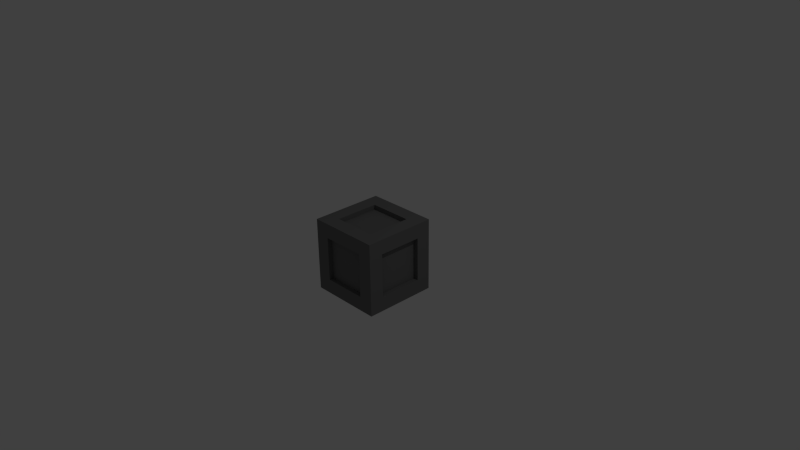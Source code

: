 # Source: cube_framed.blend  (saved by Blender 2.69.0; exported with 4.5.12 LTS)
import bpy
from mathutils import Matrix  # noqa: F401  (used for matrix-valued properties, if any)

bpy.ops.wm.read_factory_settings(use_empty=True)
scene = bpy.context.scene
scene.name = 'Scene'

# ---- collections
col_collection_1 = bpy.data.collections.new('Collection 1'); scene.collection.children.link(col_collection_1)

# ---- materials (node trees are filled in below, after node groups)
mat_base_plastic = bpy.data.materials.new('base_plastic')
mat_base_plastic.alpha_threshold = 0.0
mat_base_plastic.use_transparent_shadow = False
mat_base_plastic.diffuse_color = (0.1679, 0.1679, 0.1679, 1.0)
mat_base_plastic.roughness = 0.5
mat_base_plastic.line_color = (0.0, 0.0, 0.0, 1.0)

# ---- material node trees

# ---- world
world_world = bpy.data.worlds.new('World'); scene.world = world_world
world_world.color = (0.05088, 0.05088, 0.05088)
world_world.use_sun_shadow = False
world_world.sun_shadow_jitter_overblur = 0.0
world_world.cycles.sampling_method = 'MANUAL'
world_world.cycles.sample_map_resolution = 256

# ---- cameras
cam_camera = bpy.data.cameras.new('Camera')
cam_camera.clip_end = 100.0
cam_camera.lens = 35.0
cam_camera.sensor_width = 32.0
cam_camera.sensor_height = 18.0
cam_camera.ortho_scale = 7.314
cam_camera.dof.focus_distance = 0.0
cam_camera.dof.aperture_fstop = 128.0

# ---- lights
light_lamp = bpy.data.lights.new('Lamp', 'POINT')
light_lamp.transmission_factor = 0.0
light_lamp.cutoff_distance = 30.0
light_lamp.energy = 100.0
light_lamp.shadow_buffer_clip_start = 1.001
light_lamp.shadow_soft_size = 0.1
light_lamp.shadow_maximum_resolution = 0.006
light_lamp.use_absolute_resolution = True
light_lamp.cycles.use_multiple_importance_sampling = False

# ---- meshes
me_cube_001 = bpy.data.meshes.new('Cube.001')
me_cube_001.from_pydata([(-0.5, -0.5, -0.5), (-0.5, 0.5, -0.5), (0.5, 0.5, -0.5), (0.5, -0.5, -0.5), (-0.5, -0.5, 0.5), (-0.5, 0.5, 0.5), (0.5, 0.5, 0.5), (0.5, -0.5, 0.5), (-0.5, -0.2998, 0.5), (-0.5, -0.2998, -0.5), (0.5, -0.2998, 0.5), (0.5, -0.2998, -0.5), (-0.5, 0.301, 0.5), (0.5, 0.301, -0.5), (-0.5, 0.301, -0.5), (0.5, 0.301, 0.5), (-0.5, -0.5, -0.3013), (-0.5, 0.5, -0.3013), (0.5, 0.5, -0.3013), (0.5, -0.5, -0.3013), (-0.5, -0.2998, -0.3013), (0.5, -0.2998, -0.3013), (-0.5, 0.301, -0.3013), (0.5, 0.301, -0.3013), (-0.5, -0.5, 0.3), (-0.5, 0.5, 0.3), (0.5, 0.5, 0.3), (0.5, -0.5, 0.3), (-0.5, -0.2998, 0.3), (0.5, -0.2998, 0.3), (-0.5, 0.301, 0.3), (0.5, 0.301, 0.3), (-0.3009, 0.5, 0.5), (-0.3009, 0.5, -0.5), (-0.3009, -0.5, 0.5), (-0.3009, -0.5, -0.5), (-0.3009, -0.2998, -0.5), (-0.3009, -0.2998, 0.5), (-0.3009, 0.301, -0.5), (-0.3009, 0.301, 0.5), (-0.3009, 0.5, -0.3013), (-0.3009, -0.5, -0.3013), (-0.3009, 0.5, 0.3), (-0.3009, -0.5, 0.3), (0.2999, 0.5, 0.5), (0.2999, -0.5, -0.5), (0.2999, -0.2998, -0.5), (0.2999, 0.301, -0.5), (0.2999, -0.5, -0.3013), (0.2999, -0.5, 0.3), (0.2999, 0.5, -0.5), (0.2999, -0.5, 0.5), (0.2999, -0.2998, 0.5), (0.2999, 0.301, 0.5), (0.2999, 0.5, -0.3013), (0.2999, 0.5, 0.3), (-0.3009, -0.2998, 0.435), (-0.3009, 0.301, 0.435), (0.2999, -0.2998, 0.435), (0.2999, 0.301, 0.435), (-0.3009, 0.5, -0.3013), (-0.3009, 0.5, 0.3), (0.2999, 0.5, -0.3013), (0.2999, 0.5, 0.3), (-0.3009, 0.4346, -0.3013), (-0.3009, 0.4346, 0.3), (0.2999, 0.4346, -0.3013), (0.2999, 0.4346, 0.3), (0.4345, -0.2998, -0.3013), (0.4345, 0.301, -0.3013), (0.4345, -0.2998, 0.3), (0.4345, 0.301, 0.3), (-0.4345, -0.2998, -0.3013), (-0.4345, 0.301, -0.3013), (-0.4345, -0.2998, 0.3), (-0.4345, 0.301, 0.3), (-0.3009, -0.4358, -0.3013), (-0.3009, -0.4358, 0.3), (0.2999, -0.4358, -0.3013), (0.2999, -0.4358, 0.3), (-0.3009, -0.2998, -0.4345), (-0.3009, 0.301, -0.4345), (0.2999, -0.2998, -0.4345), (0.2999, 0.301, -0.4345)], [], [(22, 17, 1, 14), (54, 18, 2, 50), (21, 19, 3, 11), (41, 16, 0, 35), (47, 50, 2, 13), (39, 32, 5, 12), (16, 20, 9, 0), (23, 21, 11, 13), (45, 46, 11, 3), (34, 37, 8, 4), (20, 22, 14, 9), (46, 47, 13, 11), (37, 39, 12, 8), (18, 23, 13, 2), (30, 25, 17, 22), (55, 26, 18, 54), (29, 27, 19, 21), (43, 24, 16, 41), (24, 28, 20, 16), (31, 29, 70, 71), (28, 30, 75, 74), (26, 31, 23, 18), (12, 5, 25, 30), (44, 6, 26, 55), (10, 7, 27, 29), (34, 4, 24, 43), (4, 8, 28, 24), (15, 10, 29, 31), (8, 12, 30, 28), (6, 15, 31, 26), (17, 40, 33, 1), (48, 41, 35, 45), (14, 1, 33, 38), (53, 44, 32, 39), (0, 9, 36, 35), (51, 52, 37, 34), (9, 14, 38, 36), (52, 53, 59, 58), (25, 42, 40, 17), (48, 49, 79, 78), (5, 32, 42, 25), (51, 34, 43, 49), (40, 54, 50, 33), (38, 33, 50, 47), (35, 36, 46, 45), (47, 46, 82, 83), (55, 54, 62, 63), (32, 44, 55, 42), (19, 48, 45, 3), (15, 6, 44, 53), (7, 10, 52, 51), (10, 15, 53, 52), (27, 49, 48, 19), (7, 51, 49, 27), (58, 59, 57, 56), (53, 39, 57, 59), (37, 52, 58, 56), (39, 37, 56, 57), (63, 62, 66, 67), (42, 55, 63, 61), (54, 40, 60, 62), (40, 42, 61, 60), (65, 67, 66, 64), (61, 63, 67, 65), (62, 60, 64, 66), (60, 61, 65, 64), (71, 70, 68, 69), (23, 31, 71, 69), (29, 21, 68, 70), (21, 23, 69, 68), (74, 75, 73, 72), (30, 22, 73, 75), (20, 28, 74, 72), (22, 20, 72, 73), (79, 77, 76, 78), (49, 43, 77, 79), (41, 48, 78, 76), (43, 41, 76, 77), (80, 81, 83, 82), (38, 47, 83, 81), (46, 36, 80, 82), (36, 38, 81, 80)])
_uv = me_cube_001.uv_layers.new(name='UVMap')
_uv.uv.foreach_set('vector', [0.199, 0.1987, 0.0, 0.1987, 0.0, 0.0, 0.199, 0.0, 0.2001, 0.1987, 0.0, 0.1987, 0.0, 0.0, 0.2001, 0.0, 0.2002, 0.1987, 0.0, 0.1987, 0.0, 0.0, 0.2002, 0.0, 0.1991, 0.1987, 0.0, 0.1987, 0.0, 0.0, 0.1991, 0.0, 0.7999, 0.199, 0.7999, 0.0, 1.0, 0.0, 1.0, 0.199, 0.1991, 0.801, 0.1991, 1.0, 0.0, 1.0, 0.0, 0.801, 1.0, 0.1987, 0.7998, 0.1987, 0.7998, 0.0, 1.0, 0.0, 0.801, 0.1987, 0.2002, 0.1987, 0.2002, 0.0, 0.801, 0.0, 0.7999, 1.0, 0.7999, 0.7998, 1.0, 0.7998, 1.0, 1.0, 0.1991, 0.0, 0.1991, 0.2002, 0.0, 0.2002, 0.0, 0.0, 0.7998, 0.1987, 0.199, 0.1987, 0.199, 0.0, 0.7998, 0.0, 0.7999, 0.7998, 0.7999, 0.199, 1.0, 0.199, 1.0, 0.7998, 0.1991, 0.2002, 0.1991, 0.801, 0.0, 0.801, 0.0, 0.2002, 1.0, 0.1987, 0.801, 0.1987, 0.801, 0.0, 1.0, 0.0, 0.199, 0.8, 0.0, 0.8, 0.0, 0.1987, 0.199, 0.1987, 0.2001, 0.8, 1.223e-07, 0.8, 0.0, 0.1987, 0.2001, 0.1987, 0.2002, 0.8, 0.0, 0.8, 0.0, 0.1987, 0.2002, 0.1987, 0.1991, 0.8, 9.848e-08, 0.8, 0.0, 0.1987, 0.1991, 0.1987, 1.0, 0.8, 0.7998, 0.8, 0.7998, 0.1987, 1.0, 0.1987, 0.801, 0.8, 0.2002, 0.8, 0.2202, 0.7821, 0.7806, 0.7821, 0.7998, 0.8, 0.199, 0.8, 0.2197, 0.7819, 0.7795, 0.7819, 1.0, 0.8, 0.801, 0.8, 0.801, 0.1987, 1.0, 0.1987, 0.199, 1.0, 0.0, 1.0, 0.0, 0.8, 0.199, 0.8, 0.2001, 1.0, 1.223e-07, 1.0, 1.223e-07, 0.8, 0.2001, 0.8, 0.2002, 1.0, 0.0, 1.0, 0.0, 0.8, 0.2002, 0.8, 0.1991, 1.0, 9.848e-08, 1.0, 9.848e-08, 0.8, 0.1991, 0.8, 1.0, 1.0, 0.7998, 1.0, 0.7998, 0.8, 1.0, 0.8, 0.801, 1.0, 0.2002, 1.0, 0.2002, 0.8, 0.801, 0.8, 0.7998, 1.0, 0.199, 1.0, 0.199, 0.8, 0.7998, 0.8, 1.0, 1.0, 0.801, 1.0, 0.801, 0.8, 1.0, 0.8, 1.0, 0.1987, 0.8009, 0.1987, 0.8009, 0.0, 1.0, 0.0, 0.7999, 0.1987, 0.1991, 0.1987, 0.1991, 0.0, 0.7999, 0.0, 0.0, 0.199, 0.0, 0.0, 0.1991, 0.0, 0.1991, 0.199, 0.7999, 0.801, 0.7999, 1.0, 0.1991, 1.0, 0.1991, 0.801, 0.0, 1.0, 0.0, 0.7998, 0.1991, 0.7998, 0.1991, 1.0, 0.7999, 0.0, 0.7999, 0.2002, 0.1991, 0.2002, 0.1991, 0.0, 0.0, 0.7998, 0.0, 0.199, 0.1991, 0.199, 0.1991, 0.7998, 0.7999, 0.2002, 0.7999, 0.801, 0.7808, 0.7813, 0.7808, 0.2195, 1.0, 0.8, 0.8009, 0.8, 0.8009, 0.1987, 1.0, 0.1987, 0.7999, 0.1987, 0.7999, 0.8, 0.7804, 0.7824, 0.7804, 0.221, 1.0, 1.0, 0.8009, 1.0, 0.8009, 0.8, 1.0, 0.8, 0.7999, 1.0, 0.1991, 1.0, 0.1991, 0.8, 0.7999, 0.8, 0.8009, 0.1987, 0.2001, 0.1987, 0.2001, 0.0, 0.8009, 0.0, 0.1991, 0.199, 0.1991, 0.0, 0.7999, 0.0, 0.7999, 0.199, 0.1991, 1.0, 0.1991, 0.7998, 0.7999, 0.7998, 0.7999, 1.0, 0.7999, 0.199, 0.7999, 0.7998, 0.7792, 0.7789, 0.7792, 0.2203, 0.0, 0.0, 0.0, 0.0, 0.0, 0.0, 0.0, 0.0, 0.8009, 1.0, 0.2001, 1.0, 0.2001, 0.8, 0.8009, 0.8, 1.0, 0.1987, 0.7999, 0.1987, 0.7999, 0.0, 1.0, 0.0, 1.0, 0.801, 1.0, 1.0, 0.7999, 1.0, 0.7999, 0.801, 1.0, 0.0, 1.0, 0.2002, 0.7999, 0.2002, 0.7999, 0.0, 1.0, 0.2002, 1.0, 0.801, 0.7999, 0.801, 0.7999, 0.2002, 1.0, 0.8, 0.7999, 0.8, 0.7999, 0.1987, 1.0, 0.1987, 1.0, 1.0, 0.7999, 1.0, 0.7999, 0.8, 1.0, 0.8, 0.7808, 0.2195, 0.7808, 0.7813, 0.219, 0.7813, 0.219, 0.2195, 0.7999, 0.801, 0.1991, 0.801, 0.219, 0.7813, 0.7808, 0.7813, 0.1991, 0.2002, 0.7999, 0.2002, 0.7808, 0.2195, 0.219, 0.2195, 0.1991, 0.801, 0.1991, 0.2002, 0.219, 0.2195, 0.219, 0.7813, 0.2001, 0.8, 0.2001, 0.1987, 0.2201, 0.2215, 0.2201, 0.782, 0.0, 0.0, 0.0, 0.0, 0.0, 0.0, 0.0, 0.0, 0.0, 0.0, 0.0, 0.0, 0.0, 0.0, 0.0, 0.0, 0.0, 0.0, 0.0, 0.0, 0.0, 0.0, 0.0, 0.0, 0.7801, 0.782, 0.2201, 0.782, 0.2201, 0.2215, 0.7801, 0.2215, 0.8009, 0.8, 0.2001, 0.8, 0.2201, 0.782, 0.7801, 0.782, 0.2001, 0.1987, 0.8009, 0.1987, 0.7801, 0.2215, 0.2201, 0.2215, 0.8009, 0.1987, 0.8009, 0.8, 0.7801, 0.782, 0.7801, 0.2215, 0.7806, 0.7821, 0.2202, 0.7821, 0.2202, 0.2213, 0.7806, 0.2213, 0.801, 0.1987, 0.801, 0.8, 0.7806, 0.7821, 0.7806, 0.2213, 0.2002, 0.8, 0.2002, 0.1987, 0.2202, 0.2213, 0.2202, 0.7821, 0.2002, 0.1987, 0.801, 0.1987, 0.7806, 0.2213, 0.2202, 0.2213, 0.7795, 0.7819, 0.2197, 0.7819, 0.2197, 0.2216, 0.7795, 0.2216, 0.199, 0.8, 0.199, 0.1987, 0.2197, 0.2216, 0.2197, 0.7819, 0.7998, 0.1987, 0.7998, 0.8, 0.7795, 0.7819, 0.7795, 0.2216, 0.199, 0.1987, 0.7998, 0.1987, 0.7795, 0.2216, 0.2197, 0.2216, 0.7804, 0.7824, 0.2195, 0.7824, 0.2195, 0.221, 0.7804, 0.221, 0.7999, 0.8, 0.1991, 0.8, 0.2195, 0.7824, 0.7804, 0.7824, 0.1991, 0.1987, 0.7999, 0.1987, 0.7804, 0.221, 0.2195, 0.221, 0.1991, 0.8, 0.1991, 0.1987, 0.2195, 0.221, 0.2195, 0.7824, 0.2207, 0.7789, 0.2207, 0.2203, 0.7792, 0.2203, 0.7792, 0.7789, 0.1991, 0.199, 0.7999, 0.199, 0.7792, 0.2203, 0.2207, 0.2203, 0.7999, 0.7998, 0.1991, 0.7998, 0.2207, 0.7789, 0.7792, 0.7789, 0.1991, 0.7998, 0.1991, 0.199, 0.2207, 0.2203, 0.2207, 0.7789])
me_cube_001.materials.append(mat_base_plastic)
me_cube_001.use_remesh_preserve_volume = False
me_cube_001.use_remesh_preserve_attributes = False
me_cube_001.use_mirror_vertex_groups = False
me_cube_001.update()

# ---- objects
ob_cube_framed = bpy.data.objects.new('Cube_Framed', me_cube_001)
ob_lamp = bpy.data.objects.new('Lamp', light_lamp)
ob_camera = bpy.data.objects.new('Camera', cam_camera)

# ---- transforms, parenting, visibility, modifiers, constraints
ob_cube_framed.location = (0.0, 0.0, 0.0)
ob_cube_framed.lineart.crease_threshold = 0.0
ob_lamp.location = (4.076, 1.005, 5.904)
ob_lamp.rotation_euler = (0.6503, 0.05522, 1.866)
ob_lamp.lock_rotations_4d = False
ob_lamp.empty_display_type = 'ARROWS'
ob_lamp.color = (0.0, 0.0, 0.0, 0.0)
ob_lamp.lineart.crease_threshold = 0.0
ob_camera.location = (7.481, -6.508, 5.344)
ob_camera.rotation_euler = (1.109, 0.01082, 0.8149)
ob_camera.lock_rotations_4d = False
ob_camera.empty_display_type = 'ARROWS'
ob_camera.color = (0.0, 0.0, 0.0, 0.0)
ob_camera.display_type = 'WIRE'
ob_camera.lineart.crease_threshold = 0.0

# ---- collection membership
col_collection_1.objects.link(ob_cube_framed)
col_collection_1.objects.link(ob_lamp)
col_collection_1.objects.link(ob_camera)

# ---- scene / render settings (as saved in the file)
scene.camera = ob_camera
scene.frame_start = 1; scene.frame_end = 250; scene.frame_set(1)
scene.render.engine = 'BLENDER_EEVEE_NEXT'
scene.render.image_settings.compression = 90
scene.render.resolution_percentage = 50
scene.render.dither_intensity = 0.0
scene.cycles.use_denoising = False
scene.cycles.samples = 10
scene.cycles.sampling_pattern = 'TABULATED_SOBOL'
scene.cycles.light_sampling_threshold = 0.0
scene.cycles.use_adaptive_sampling = False
scene.cycles.use_light_tree = False
scene.cycles.blur_glossy = 0.0
scene.cycles.volume_bounces = 1
scene.cycles.pixel_filter_type = 'GAUSSIAN'
scene.cycles.sample_clamp_indirect = 0.0
scene.view_settings.view_transform = 'Standard'
bpy.context.view_layer.update()
